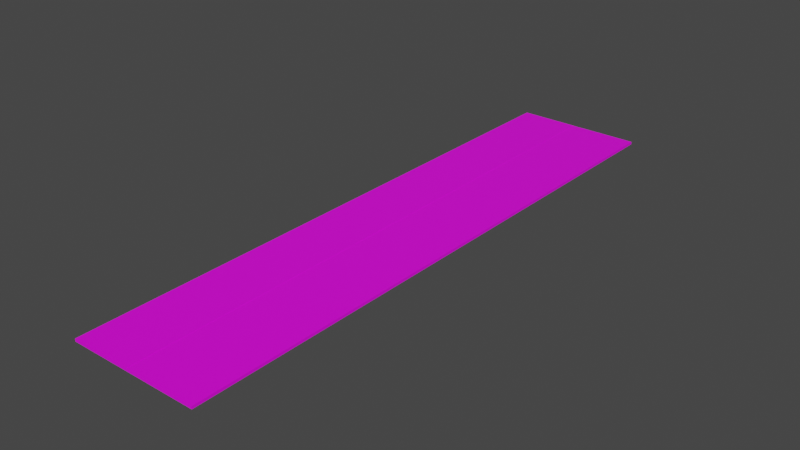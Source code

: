 # Source: Baustelle.blend  (saved by Blender 3.6.11; exported with 4.5.12 LTS)
import bpy
from mathutils import Matrix  # noqa: F401  (used for matrix-valued properties, if any)

bpy.ops.wm.read_factory_settings(use_empty=True)
scene = bpy.context.scene
scene.name = 'Scene'

# ---- collections
col_collection = bpy.data.collections.new('Collection'); scene.collection.children.link(col_collection)

# ---- images (referenced by path relative to the original .blend; pixels are not part of the script)
import os
ASSET_DIR = os.environ.get("B2B_ASSET_DIR", "")  # directory of the original .blend (textures are referenced by path, not embedded)
HERE = os.path.dirname(os.path.abspath(__file__))  # packed textures are extracted next to this script under _unpacked/

def load_image(name, relpath, width, height, colorspace="sRGB"):
    """Load a texture the original file referenced (path relative to the .blend, or extracted next to this script)."""
    p = next((c for c in (os.path.join(HERE, relpath), os.path.join(ASSET_DIR, relpath)) if relpath and os.path.exists(c)), "")
    if p:
        img = bpy.data.images.load(p, check_existing=True)
        img.name = name
    else:  # same state as the original file: an image datablock whose file is absent (Cycles renders it pink)
        img = bpy.data.images.new(name, width, height)
        img.source = "FILE"
        img.filepath = "//" + (relpath or name)
    img.colorspace_settings.name = colorspace
    return img
img_new_color_atlas_psd = load_image('new_color_atlas.psd', 'new_color_atlas.psd', 1024, 1024, 'sRGB')

# ---- materials (node trees are filled in below, after node groups)
mat_material = bpy.data.materials.new('Material')
mat_material.alpha_threshold = 0.0
mat_material.use_transparent_shadow = False
mat_material.roughness = 0.5
mat_material.line_color = (0.0, 0.0, 0.0, 1.0)

# ---- material node trees
mat_material.use_nodes = True; mat_material.node_tree.nodes.clear()
_N = mat_material.node_tree.nodes; _L = mat_material.node_tree.links
n0 = _N.new('ShaderNodeOutputMaterial'); n0.name = 'Material Output'; n0.location = (300, 300)
n1 = _N.new('ShaderNodeBsdfPrincipled'); n1.name = 'Principled BSDF'; n1.location = (10, 300)
n1.distribution = 'GGX'
n1.subsurface_method = 'RANDOM_WALK_SKIN'
n1.inputs[3].default_value = 1.45
n1.inputs[27].default_value = (0.0, 0.0, 0.0, 1.0)
n1.inputs[28].default_value = 1.0
n2 = _N.new('ShaderNodeTexImage'); n2.name = 'Image Texture'; n2.location = (-429, 219)
n2.image = img_new_color_atlas_psd
_L.new(n1.outputs[0], n0.inputs[0])
_L.new(n2.outputs[0], n1.inputs[0])
n0.is_active_output = True

# ---- world
world_world = bpy.data.worlds.new('World'); scene.world = world_world
world_world.use_nodes = True; world_world.node_tree.nodes.clear()
_N = world_world.node_tree.nodes; _L = world_world.node_tree.links
n0 = _N.new('ShaderNodeOutputWorld'); n0.name = 'World Output'; n0.location = (300, 300)
n1 = _N.new('ShaderNodeBackground'); n1.name = 'Background'; n1.location = (10, 300)
n1.inputs[0].default_value = (0.05088, 0.05088, 0.05088, 1.0)
_L.new(n1.outputs[0], n0.inputs[0])
n0.is_active_output = True
world_world.color = (0.05088, 0.05088, 0.05088)
world_world.use_sun_shadow = False
world_world.sun_shadow_jitter_overblur = 0.0

# ---- meshes
me_cube = bpy.data.meshes.new('Cube')
me_cube.from_pydata([(-9.0, -2.742e-06, 0.4925), (-9.0, -2.742e-06, -3.653), (9.0, -2.742e-06, 0.4925), (9.0, -2.742e-06, -3.653), (-110.0, -1.371e-06, 0.4925), (-110.0, -1.371e-06, -3.653), (-9.0, -2.742e-06, 0.7), (-110.2, -2.742e-06, 0.7), (109.0, -2.742e-06, 0.4925), (109.0, -2.742e-06, -3.653), (-110.0, -1.371e-06, 0.7), (109.0, -0.0001477, 0.7), (9.0, 1000.0, -3.653), (9.0, 1000.0, 0.4925), (-9.0, 1000.0, 0.4925), (-9.0, 1000.0, -3.653), (-110.0, 1000.0, 0.4925), (-110.0, 1000.0, -3.653), (109.0, 1000.0, -3.653), (109.0, 1000.0, 0.4925), (109.0, -2.742e-06, 0.7), (9.0, -2.742e-06, 0.7), (-110.0, 1000.0, 0.7), (-9.0, 1000.0, 0.7), (109.0, 1000.0, 0.7), (9.0, 1000.0, 0.7)], [(7, 4), (8, 11)], [(1, 3, 2, 0), (0, 4, 5, 1), (2, 3, 9, 8), (15, 14, 13, 12), (14, 15, 17, 16), (13, 19, 18, 12), (0, 2, 13, 14), (8, 9, 18, 19), (16, 4, 10, 22), (13, 2, 21, 25), (5, 4, 16, 17), (10, 6, 23, 22), (21, 20, 24, 25), (14, 16, 22, 23), (4, 0, 6, 10), (0, 14, 23, 6), (2, 8, 20, 21), (19, 13, 25, 24), (8, 19, 24, 20)])
_uv = me_cube.uv_layers.new(name='UVMap')
_uv.uv.foreach_set('vector', [0.1827, 0.8022, 0.1827, 0.8168, 0.1974, 0.8168, 0.1974, 0.8022, 0.1914, 0.6884, 0.1914, 0.6884, 0.1988, 0.6884, 0.1988, 0.6884, 0.1973, 0.6888, 0.2055, 0.6888, 0.2055, 0.6888, 0.1973, 0.6888, 0.1963, 0.6947, 0.1889, 0.6947, 0.1889, 0.6874, 0.1963, 0.6874, 0.1889, 0.6947, 0.1963, 0.6947, 0.1963, 0.6947, 0.1889, 0.6947, 0.1948, 0.6951, 0.1948, 0.6951, 0.203, 0.6951, 0.203, 0.6951, 0.1974, 0.8022, 0.1974, 0.8168, 0.1974, 0.8168, 0.1974, 0.8022, 0.1889, 0.6874, 0.1963, 0.6874, 0.1963, 0.6874, 0.1889, 0.6874, 0.1889, 0.6947, 0.1889, 0.6947, 0.1889, 0.6947, 0.1889, 0.6947, 0.1948, 0.6951, 0.1948, 0.6951, 0.1948, 0.6951, 0.1948, 0.6951, 0.1963, 0.6947, 0.1889, 0.6947, 0.1889, 0.6947, 0.1963, 0.6947, 0.1914, 0.6884, 0.1914, 0.6884, 0.1914, 0.6884, 0.1914, 0.6884, 0.1973, 0.6888, 0.1973, 0.6888, 0.1973, 0.6888, 0.1973, 0.6888, 0.1914, 0.6884, 0.1914, 0.6884, 0.1914, 0.6884, 0.1914, 0.6884, 0.1914, 0.6884, 0.1914, 0.6884, 0.1914, 0.6884, 0.1914, 0.6884, 0.1889, 0.6947, 0.1889, 0.6947, 0.1889, 0.6947, 0.1889, 0.6947, 0.1973, 0.6888, 0.1973, 0.6888, 0.1973, 0.6888, 0.1973, 0.6888, 0.1973, 0.6888, 0.1973, 0.6888, 0.1973, 0.6888, 0.1973, 0.6888, 0.1889, 0.6874, 0.1889, 0.6874, 0.1889, 0.6874, 0.1889, 0.6874])
me_cube.materials.append(mat_material)
me_cube.use_mirror_vertex_groups = False
me_cube.update()

# ---- objects
ob_cube = bpy.data.objects.new('Cube', me_cube)

# ---- transforms, parenting, visibility, modifiers, constraints
ob_cube.location = (0.0, 0.0, 0.0)
ob_cube.lock_rotations_4d = False
ob_cube.empty_display_type = 'ARROWS'
ob_cube.lineart.crease_threshold = 0.0

# ---- collection membership
col_collection.objects.link(ob_cube)

# ---- scene / render settings (as saved in the file)
scene.frame_start = 1; scene.frame_end = 250; scene.frame_set(1)
scene.render.engine = 'BLENDER_EEVEE_NEXT'
scene.cycles.sampling_pattern = 'TABULATED_SOBOL'
scene.view_settings.view_transform = 'Filmic'
bpy.context.view_layer.update()

# ---- added for rendering (the .blend has no active camera and no usable light): camera, sun
cam_auto = bpy.data.cameras.new('AutoCamera')
cam_auto.lens = 50.0
cam_auto.sensor_width = 36.0
cam_auto.clip_end = 16623.3
ob_auto_camera = bpy.data.objects.new('AutoCamera', cam_auto)
scene.collection.objects.link(ob_auto_camera)
ob_auto_camera.location = (946.602, -636.639, 756.283)
ob_auto_camera.rotation_euler = (1.09748, -7.21219e-08, 0.694738)
scene.camera = ob_auto_camera
light_auto_sun = bpy.data.lights.new('AutoSun', 'SUN')
light_auto_sun.energy = 3.0
light_auto_sun.angle = 0.0523599
ob_auto_sun = bpy.data.objects.new('AutoSun', light_auto_sun)
scene.collection.objects.link(ob_auto_sun)
ob_auto_sun.rotation_euler = (0.872665, 0.174533, 0.523599)
bpy.context.view_layer.update()
